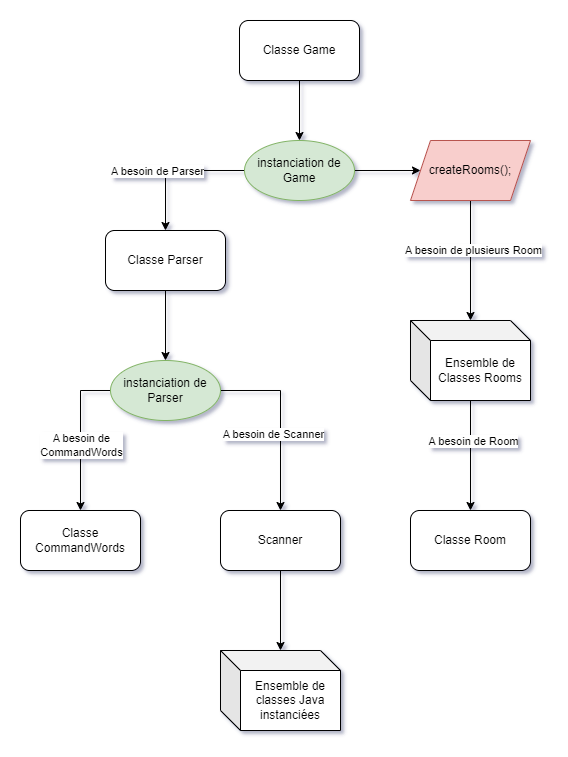

The diagram above was exported from draw.io. Its source (the exported page's mxGraphModel, read from the mxfile embedded in the PNG):
<mxGraphModel dx="1036" dy="702" grid="1" gridSize="10" guides="1" tooltips="1" connect="1" arrows="1" fold="1" page="1" pageScale="1" pageWidth="827" pageHeight="1169" math="0" shadow="0">
  <root>
    <mxCell id="0" />
    <mxCell id="1" parent="0" />
    <mxCell id="DoMTff0FwXm6fLYCw9B2-23" style="edgeStyle=orthogonalEdgeStyle;rounded=0;orthogonalLoop=1;jettySize=auto;html=1;exitX=0;exitY=0.5;exitDx=0;exitDy=0;" parent="1" source="DoMTff0FwXm6fLYCw9B2-36" target="DoMTff0FwXm6fLYCw9B2-17" edge="1">
      <mxGeometry relative="1" as="geometry" />
    </mxCell>
    <mxCell id="DoMTff0FwXm6fLYCw9B2-29" value="A besoin de&lt;br&gt;CommandWords" style="edgeLabel;html=1;align=center;verticalAlign=middle;resizable=0;points=[];" parent="DoMTff0FwXm6fLYCw9B2-23" vertex="1" connectable="0">
      <mxGeometry x="-0.2733" y="1" relative="1" as="geometry">
        <mxPoint x="-1" y="29" as="offset" />
      </mxGeometry>
    </mxCell>
    <mxCell id="DoMTff0FwXm6fLYCw9B2-32" style="edgeStyle=orthogonalEdgeStyle;rounded=0;orthogonalLoop=1;jettySize=auto;html=1;entryX=0.5;entryY=0;entryDx=0;entryDy=0;exitX=1;exitY=0.5;exitDx=0;exitDy=0;" parent="1" source="DoMTff0FwXm6fLYCw9B2-36" target="DoMTff0FwXm6fLYCw9B2-31" edge="1">
      <mxGeometry relative="1" as="geometry" />
    </mxCell>
    <mxCell id="DoMTff0FwXm6fLYCw9B2-33" value="A besoin de Scanner" style="edgeLabel;html=1;align=center;verticalAlign=middle;resizable=0;points=[];" parent="DoMTff0FwXm6fLYCw9B2-32" vertex="1" connectable="0">
      <mxGeometry x="-0.4191" relative="1" as="geometry">
        <mxPoint y="43" as="offset" />
      </mxGeometry>
    </mxCell>
    <mxCell id="DoMTff0FwXm6fLYCw9B2-47" style="edgeStyle=orthogonalEdgeStyle;rounded=0;orthogonalLoop=1;jettySize=auto;html=1;exitX=0.5;exitY=1;exitDx=0;exitDy=0;" parent="1" source="DoMTff0FwXm6fLYCw9B2-16" target="DoMTff0FwXm6fLYCw9B2-36" edge="1">
      <mxGeometry relative="1" as="geometry" />
    </mxCell>
    <mxCell id="DoMTff0FwXm6fLYCw9B2-16" value="Classe Parser" style="rounded=1;whiteSpace=wrap;html=1;" parent="1" vertex="1">
      <mxGeometry x="155" y="290" width="120" height="60" as="geometry" />
    </mxCell>
    <mxCell id="DoMTff0FwXm6fLYCw9B2-17" value="Classe CommandWords" style="rounded=1;whiteSpace=wrap;html=1;" parent="1" vertex="1">
      <mxGeometry x="70" y="570" width="120" height="60" as="geometry" />
    </mxCell>
    <mxCell id="DoMTff0FwXm6fLYCw9B2-56" style="edgeStyle=orthogonalEdgeStyle;rounded=0;orthogonalLoop=1;jettySize=auto;html=1;entryX=0.5;entryY=0;entryDx=0;entryDy=0;" parent="1" source="DoMTff0FwXm6fLYCw9B2-19" target="DoMTff0FwXm6fLYCw9B2-35" edge="1">
      <mxGeometry relative="1" as="geometry" />
    </mxCell>
    <mxCell id="DoMTff0FwXm6fLYCw9B2-19" value="Classe Game" style="rounded=1;whiteSpace=wrap;html=1;" parent="1" vertex="1">
      <mxGeometry x="289" y="80" width="120" height="60" as="geometry" />
    </mxCell>
    <mxCell id="T7auLYXRfwG0m_lciIJk-10" value="" style="edgeStyle=orthogonalEdgeStyle;rounded=0;orthogonalLoop=1;jettySize=auto;html=1;" edge="1" parent="1" source="DoMTff0FwXm6fLYCw9B2-31" target="DoMTff0FwXm6fLYCw9B2-45">
      <mxGeometry relative="1" as="geometry" />
    </mxCell>
    <mxCell id="DoMTff0FwXm6fLYCw9B2-31" value="Scanner" style="rounded=1;whiteSpace=wrap;html=1;" parent="1" vertex="1">
      <mxGeometry x="270" y="570" width="120" height="60" as="geometry" />
    </mxCell>
    <mxCell id="DoMTff0FwXm6fLYCw9B2-55" style="edgeStyle=orthogonalEdgeStyle;rounded=0;orthogonalLoop=1;jettySize=auto;html=1;entryX=0.5;entryY=0;entryDx=0;entryDy=0;" parent="1" source="DoMTff0FwXm6fLYCw9B2-35" target="DoMTff0FwXm6fLYCw9B2-16" edge="1">
      <mxGeometry relative="1" as="geometry" />
    </mxCell>
    <mxCell id="DoMTff0FwXm6fLYCw9B2-57" value="A besoin de Parser" style="edgeLabel;html=1;align=center;verticalAlign=middle;resizable=0;points=[];" parent="DoMTff0FwXm6fLYCw9B2-55" vertex="1" connectable="0">
      <mxGeometry x="0.1442" y="1" relative="1" as="geometry">
        <mxPoint x="-10" y="-1" as="offset" />
      </mxGeometry>
    </mxCell>
    <mxCell id="DoMTff0FwXm6fLYCw9B2-59" style="edgeStyle=orthogonalEdgeStyle;rounded=0;orthogonalLoop=1;jettySize=auto;html=1;entryX=0;entryY=0.5;entryDx=0;entryDy=0;" parent="1" source="DoMTff0FwXm6fLYCw9B2-35" target="DoMTff0FwXm6fLYCw9B2-60" edge="1">
      <mxGeometry relative="1" as="geometry">
        <mxPoint x="480" y="180" as="targetPoint" />
      </mxGeometry>
    </mxCell>
    <mxCell id="DoMTff0FwXm6fLYCw9B2-35" value="instanciation de Game" style="ellipse;whiteSpace=wrap;html=1;fillColor=#d5e8d4;strokeColor=#82b366;" parent="1" vertex="1">
      <mxGeometry x="294" y="200" width="110" height="60" as="geometry" />
    </mxCell>
    <mxCell id="DoMTff0FwXm6fLYCw9B2-36" value="instanciation de Parser" style="ellipse;whiteSpace=wrap;html=1;fillColor=#d5e8d4;strokeColor=#82b366;" parent="1" vertex="1">
      <mxGeometry x="160" y="420" width="110" height="60" as="geometry" />
    </mxCell>
    <mxCell id="DoMTff0FwXm6fLYCw9B2-45" value="Ensemble de classes Java instanciées" style="shape=cube;whiteSpace=wrap;html=1;boundedLbl=1;backgroundOutline=1;darkOpacity=0.05;darkOpacity2=0.1;" parent="1" vertex="1">
      <mxGeometry x="270" y="710" width="120" height="80" as="geometry" />
    </mxCell>
    <mxCell id="DoMTff0FwXm6fLYCw9B2-65" style="edgeStyle=orthogonalEdgeStyle;rounded=0;orthogonalLoop=1;jettySize=auto;html=1;" parent="1" source="DoMTff0FwXm6fLYCw9B2-60" target="DoMTff0FwXm6fLYCw9B2-64" edge="1">
      <mxGeometry relative="1" as="geometry" />
    </mxCell>
    <mxCell id="T7auLYXRfwG0m_lciIJk-13" value="A besoin de plusieurs Room" style="edgeLabel;html=1;align=center;verticalAlign=middle;resizable=0;points=[];" vertex="1" connectable="0" parent="DoMTff0FwXm6fLYCw9B2-65">
      <mxGeometry x="-0.19" y="2" relative="1" as="geometry">
        <mxPoint as="offset" />
      </mxGeometry>
    </mxCell>
    <mxCell id="DoMTff0FwXm6fLYCw9B2-60" value="createRooms();" style="shape=parallelogram;perimeter=parallelogramPerimeter;whiteSpace=wrap;html=1;fixedSize=1;fillColor=#f8cecc;strokeColor=#b85450;" parent="1" vertex="1">
      <mxGeometry x="460" y="200" width="120" height="60" as="geometry" />
    </mxCell>
    <mxCell id="DoMTff0FwXm6fLYCw9B2-67" value="" style="edgeStyle=orthogonalEdgeStyle;rounded=0;orthogonalLoop=1;jettySize=auto;html=1;" parent="1" source="DoMTff0FwXm6fLYCw9B2-64" target="DoMTff0FwXm6fLYCw9B2-66" edge="1">
      <mxGeometry relative="1" as="geometry" />
    </mxCell>
    <mxCell id="T7auLYXRfwG0m_lciIJk-12" value="A besoin de Room" style="edgeLabel;html=1;align=center;verticalAlign=middle;resizable=0;points=[];" vertex="1" connectable="0" parent="DoMTff0FwXm6fLYCw9B2-67">
      <mxGeometry x="-0.28" y="2" relative="1" as="geometry">
        <mxPoint as="offset" />
      </mxGeometry>
    </mxCell>
    <mxCell id="DoMTff0FwXm6fLYCw9B2-64" value="Ensemble de Classes Rooms" style="shape=cube;whiteSpace=wrap;html=1;boundedLbl=1;backgroundOutline=1;darkOpacity=0.05;darkOpacity2=0.1;" parent="1" vertex="1">
      <mxGeometry x="460" y="380" width="120" height="80" as="geometry" />
    </mxCell>
    <mxCell id="DoMTff0FwXm6fLYCw9B2-66" value="Classe Room" style="rounded=1;whiteSpace=wrap;html=1;" parent="1" vertex="1">
      <mxGeometry x="460" y="570" width="120" height="60" as="geometry" />
    </mxCell>
  </root>
</mxGraphModel>